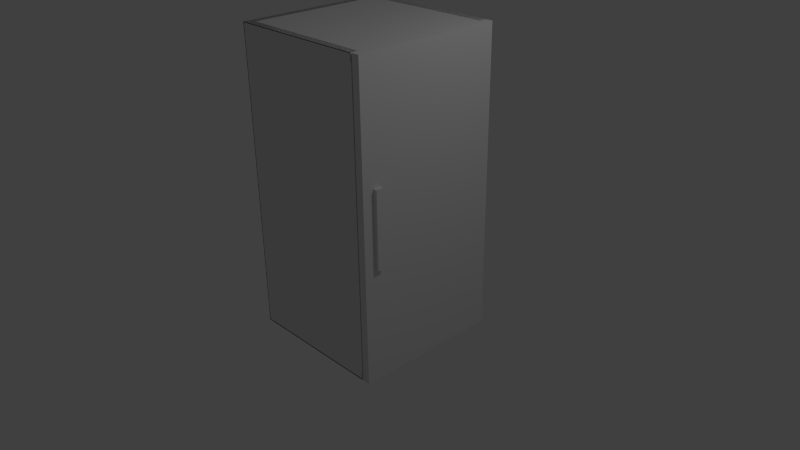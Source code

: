 # Source: fridge.blend  (saved by Blender 2.78.0; exported with 4.5.12 LTS)
import bpy
from mathutils import Matrix  # noqa: F401  (used for matrix-valued properties, if any)

bpy.ops.wm.read_factory_settings(use_empty=True)
scene = bpy.context.scene
scene.name = 'Scene'

# ---- collections
col_collection_1 = bpy.data.collections.new('Collection 1'); scene.collection.children.link(col_collection_1)

# ---- world
world_world = bpy.data.worlds.new('World'); scene.world = world_world
world_world.color = (0.05088, 0.05088, 0.05088)
world_world.use_sun_shadow = False
world_world.sun_shadow_jitter_overblur = 0.0
world_world.cycles.sampling_method = 'NONE'
world_world.cycles.sample_map_resolution = 256

# ---- cameras
cam_camera = bpy.data.cameras.new('Camera')
cam_camera.clip_end = 100.0
cam_camera.lens = 35.0
cam_camera.sensor_width = 32.0
cam_camera.sensor_height = 18.0
cam_camera.ortho_scale = 7.314
cam_camera.dof.focus_distance = 0.0
cam_camera.dof.aperture_fstop = 128.0

# ---- lights
light_lamp = bpy.data.lights.new('Lamp', 'POINT')
light_lamp.transmission_factor = 0.0
light_lamp.cutoff_distance = 30.0
light_lamp.energy = 100.0
light_lamp.shadow_buffer_clip_start = 1.001
light_lamp.shadow_soft_size = 0.1
light_lamp.shadow_maximum_resolution = 0.006
light_lamp.use_absolute_resolution = True
light_lamp.cycles.use_multiple_importance_sampling = False

# ---- meshes
me_cube_003 = bpy.data.meshes.new('Cube.003')
me_cube_003.from_pydata([(-1.0, -1.004, -4.88), (-1.0, -1.004, 5.874), (-1.0, 1.025, -4.88), (-1.0, 1.025, 5.874), (1.0, -1.004, -4.88), (1.0, -1.004, 5.874), (1.0, 1.025, -4.88), (1.0, 1.025, 5.874), (-0.04669, -0.861, -0.8497), (-0.04669, -0.861, 1.844), (2.114, -0.861, -0.8497), (2.114, -0.861, 1.844), (2.114, -0.7606, -0.8497), (2.114, -0.7606, 1.844), (1.695, -0.7606, -0.8497), (1.695, -0.7606, 1.844), (0.372, -0.8361, 1.844), (0.372, -0.8361, -0.8497), (1.695, -0.8361, -0.8497), (1.695, -0.8361, 1.844)], [], [(0, 1, 3, 2), (2, 3, 7, 6), (6, 7, 5, 4), (4, 5, 1, 0), (2, 6, 4, 0), (7, 3, 1, 5), (8, 17, 18, 10), (12, 13, 11, 10), (10, 11, 9, 8), (11, 19, 16, 9), (14, 15, 13, 12), (14, 12, 10, 18), (17, 16, 19, 18), (15, 14, 18, 19), (13, 15, 19, 11)])
_uv = me_cube_003.uv_layers.new(name='UVMap')
_uv.uv.foreach_set('vector', [0.1777, 0.6892, 0.1761, 0.9905, 0.08806, 0.9905, 0.08962, 0.6892, 0.6024, 0.03667, 0.5968, 0.3055, 0.2591, 0.3055, 0.2646, 0.03667, 0.2816, 0.03172, 0.2816, 0.3402, 0.2203, 0.3402, 0.2203, 0.03172, 0.4775, 0.3055, 0.4791, 0.03667, 0.5742, 0.03667, 0.5726, 0.3055, 0.5742, 0.2501, 0.6693, 0.2501, 0.6693, 0.3418, 0.5742, 0.3418, 0.6675, 0.1566, 0.6677, 0.2517, 0.576, 0.252, 0.5758, 0.1568, 0.2615, 0.406, 0.2639, 0.4449, 0.2639, 0.568, 0.2615, 0.6069, 0.2686, 0.4081, 0.2686, 0.6586, 0.2588, 0.6586, 0.2588, 0.4081, 0.3729, 0.6474, 0.3729, 0.3969, 0.5844, 0.3969, 0.5844, 0.6474, 0.2615, 0.6069, 0.259, 0.568, 0.259, 0.4449, 0.2615, 0.406, 0.2418, 0.406, 0.2418, 0.6565, 0.2009, 0.6565, 0.2009, 0.406, 0.2713, 0.568, 0.2713, 0.6069, 0.2615, 0.6069, 0.2639, 0.568, 0.2009, 0.406, 0.2009, 0.6565, 0.07136, 0.6565, 0.07136, 0.406, 0.676, 0.4005, 0.676, 0.651, 0.6686, 0.651, 0.6686, 0.4005, 0.2517, 0.6069, 0.2517, 0.568, 0.259, 0.568, 0.2615, 0.6069])
me_cube_003.use_remesh_preserve_volume = False
me_cube_003.use_remesh_preserve_attributes = False
me_cube_003.use_mirror_vertex_groups = False
me_cube_003.update()
me_cube = bpy.data.meshes.new('Cube')
me_cube.from_pydata([(-1.0, -1.0, -1.03), (-1.0, -1.0, 2.949), (-1.0, 1.0, -1.03), (-1.0, 1.0, 2.949), (0.8632, -1.0, -1.03), (0.8632, -1.0, 2.949), (0.8632, 1.0, -1.03), (0.8632, 1.0, 2.949), (0.8632, -0.9155, -0.9512), (0.8632, -0.9155, 2.871), (0.8632, 0.9155, -0.9512), (0.8632, 0.9155, 2.871), (-0.8873, -0.9155, -0.9512), (-0.8873, -0.9155, 2.871), (-0.8873, 0.9155, -0.9512), (-0.8873, 0.9155, 2.871)], [], [(0, 1, 3, 2), (2, 3, 7, 6), (5, 4, 8, 9), (4, 5, 1, 0), (2, 6, 4, 0), (7, 3, 1, 5), (9, 8, 12, 13), (4, 6, 10, 8), (7, 5, 9, 11), (6, 7, 11, 10), (14, 15, 13, 12), (8, 10, 14, 12), (11, 9, 13, 15), (10, 11, 15, 14)])
_uv = me_cube.uv_layers.new(name='UVMap')
_uv.uv.foreach_set('vector', [0.2675, 0.05659, 0.2675, 0.321, 0.1543, 0.321, 0.1543, 0.05659, 0.594, 0.0474, 0.5893, 0.1821, 0.4887, 0.1821, 0.4934, 0.0474, 0.4438, 0.3804, 0.4438, 0.6652, 0.4252, 0.6264, 0.4252, 0.4191, 0.8086, 0.05052, 0.8086, 0.3025, 0.708, 0.3025, 0.708, 0.05052, 0.5992, 0.1905, 0.5992, 0.291, 0.4804, 0.2926, 0.4804, 0.1921, 0.4523, 0.1218, 0.4523, 0.2224, 0.3257, 0.2224, 0.3257, 0.1218, 0.2448, 0.976, 0.2448, 0.7035, 0.3996, 0.7035, 0.3996, 0.976, 0.4438, 0.6652, 0.3219, 0.6652, 0.3405, 0.6264, 0.4252, 0.6264, 0.3219, 0.3804, 0.4438, 0.3804, 0.4252, 0.4191, 0.3405, 0.4191, 0.3219, 0.6652, 0.3219, 0.3804, 0.3405, 0.4191, 0.3405, 0.6264, 0.2448, 0.7035, 0.2448, 0.976, 0.08299, 0.976, 0.08299, 0.7035, 0.7679, 0.6916, 0.8984, 0.6912, 0.8989, 0.8459, 0.7683, 0.8463, 0.9008, 0.9749, 0.7703, 0.9785, 0.766, 0.8238, 0.8965, 0.8202, 0.756, 0.7035, 0.756, 0.976, 0.6013, 0.976, 0.6013, 0.7035])
me_cube.use_remesh_preserve_volume = False
me_cube.use_remesh_preserve_attributes = False
me_cube.use_mirror_vertex_groups = False
me_cube.update()
me_cube_002 = bpy.data.meshes.new('Cube.002')
me_cube_002.from_pydata([(-1.0, -1.0, -1.0), (-1.0, -1.0, 1.0), (-1.0, 1.0, -1.0), (-1.0, 1.0, 1.0), (1.0, -1.0, -1.0), (1.0, -1.0, 1.0), (1.0, 1.0, -1.0), (1.0, 1.0, 1.0)], [], [(1, 3, 2, 0), (3, 7, 6, 2), (7, 5, 4, 6), (5, 1, 0, 4), (0, 2, 6, 4), (5, 7, 3, 1)])
me_cube_002.use_remesh_preserve_volume = False
me_cube_002.use_remesh_preserve_attributes = False
me_cube_002.use_mirror_vertex_groups = False
me_cube_002.update()
me_cube_001 = bpy.data.meshes.new('Cube.001')
me_cube_001.from_pydata([(-1.0, -1.0, -1.0), (-1.0, -1.0, 1.0), (-1.0, 1.0, -1.0), (-1.0, 1.0, 1.0), (1.0, -1.0, -1.0), (1.0, -1.0, 1.0), (1.0, 1.0, -1.0), (1.0, 1.0, 1.0)], [], [(1, 3, 2, 0), (3, 7, 6, 2), (7, 5, 4, 6), (5, 1, 0, 4), (0, 2, 6, 4), (5, 7, 3, 1)])
me_cube_001.use_remesh_preserve_volume = False
me_cube_001.use_remesh_preserve_attributes = False
me_cube_001.use_mirror_vertex_groups = False
me_cube_001.update()

# ---- objects
ob_fridge_door = bpy.data.objects.new('Fridge_Door', me_cube_003)
ob_fridge = bpy.data.objects.new('Fridge', me_cube)
ob_cube = bpy.data.objects.new('Cube', me_cube_002)
ob_cube_005 = bpy.data.objects.new('Cube.005', me_cube_001)
ob_cube_004 = bpy.data.objects.new('Cube.004', me_cube_001)
ob_cube_003 = bpy.data.objects.new('Cube.003', me_cube_001)
ob_cube_002 = bpy.data.objects.new('Cube.002', me_cube_001)
ob_cube_000 = bpy.data.objects.new('Cube.000', me_cube_001)
ob_cube_001 = bpy.data.objects.new('Cube.001', me_cube_001)
ob_lamp = bpy.data.objects.new('Lamp', light_lamp)
ob_camera = bpy.data.objects.new('Camera', cam_camera)

# ---- transforms, parenting, visibility, modifiers, constraints
ob_fridge_door.location = (0.951, -0.00786, 0.8187)
ob_fridge_door.scale = (0.04739, 0.9766, 0.3698)
ob_fridge_door.hide_viewport = True
ob_fridge_door.lineart.crease_threshold = 0.0
ob_fridge.location = (0.01074, -5.484e-06, 0.04309)
ob_fridge.lineart.crease_threshold = 0.0
ob_cube.location = (1.0, -0.8, 1.0)
ob_cube.scale = (0.05, 0.05, 0.5)
ob_cube.hide_viewport = True
ob_cube.lineart.crease_threshold = 0.0
ob_cube_005.location = (0.95, 0.0, 1.0)
ob_cube_005.scale = (0.05, 1.0, 2.0)
ob_cube_005.hide_viewport = True
ob_cube_005.lineart.crease_threshold = 0.0
ob_cube_004.location = (-0.05708, -0.95, 1.0)
ob_cube_004.scale = (0.94, 0.05, 2.0)
ob_cube_004.hide_viewport = True
ob_cube_004.lineart.crease_threshold = 0.0
ob_cube_003.location = (-0.95, 0.0, 1.0)
ob_cube_003.scale = (0.05, 1.0, 2.0)
ob_cube_003.hide_viewport = True
ob_cube_003.lineart.crease_threshold = 0.0
ob_cube_002.location = (-0.06, 0.0, -0.95)
ob_cube_002.scale = (0.94, 1.0, 0.05)
ob_cube_002.hide_viewport = True
ob_cube_002.lineart.crease_threshold = 0.0
ob_cube_000.location = (-0.06, 0.0, 2.95)
ob_cube_000.scale = (0.94, 1.0, 0.05)
ob_cube_000.hide_viewport = True
ob_cube_000.lineart.crease_threshold = 0.0
ob_cube_001.location = (-0.06, 0.95, 1.0)
ob_cube_001.scale = (0.94, 0.05, 2.0)
ob_cube_001.hide_viewport = True
ob_cube_001.lineart.crease_threshold = 0.0
ob_lamp.location = (4.076, 1.005, 5.904)
ob_lamp.rotation_euler = (0.6503, 0.05522, 1.866)
ob_lamp.lock_rotations_4d = False
ob_lamp.empty_display_type = 'ARROWS'
ob_lamp.color = (0.0, 0.0, 0.0, 0.0)
ob_lamp.lineart.crease_threshold = 0.0
ob_camera.location = (7.481, -6.508, 5.344)
ob_camera.rotation_euler = (1.109, 0.01082, 0.8149)
ob_camera.lock_rotations_4d = False
ob_camera.empty_display_type = 'ARROWS'
ob_camera.color = (0.0, 0.0, 0.0, 0.0)
ob_camera.display_type = 'WIRE'
ob_camera.lineart.crease_threshold = 0.0

# ---- collection membership
col_collection_1.objects.link(ob_fridge_door)
col_collection_1.objects.link(ob_fridge)
col_collection_1.objects.link(ob_cube)
col_collection_1.objects.link(ob_cube_005)
col_collection_1.objects.link(ob_cube_004)
col_collection_1.objects.link(ob_cube_003)
col_collection_1.objects.link(ob_cube_002)
col_collection_1.objects.link(ob_cube_000)
col_collection_1.objects.link(ob_cube_001)
col_collection_1.objects.link(ob_lamp)
col_collection_1.objects.link(ob_camera)

# ---- scene / render settings (as saved in the file)
scene.camera = ob_camera
scene.frame_start = 1; scene.frame_end = 250; scene.frame_set(1)
scene.render.engine = 'BLENDER_EEVEE_NEXT'
scene.render.resolution_percentage = 50
scene.render.dither_intensity = 0.0
scene.cycles.use_denoising = False
scene.cycles.samples = 10
scene.cycles.sampling_pattern = 'TABULATED_SOBOL'
scene.cycles.light_sampling_threshold = 0.0
scene.cycles.use_adaptive_sampling = False
scene.cycles.use_light_tree = False
scene.cycles.blur_glossy = 0.0
scene.cycles.pixel_filter_type = 'GAUSSIAN'
scene.cycles.sample_clamp_indirect = 0.0
scene.view_settings.view_transform = 'Standard'
bpy.context.view_layer.update()
